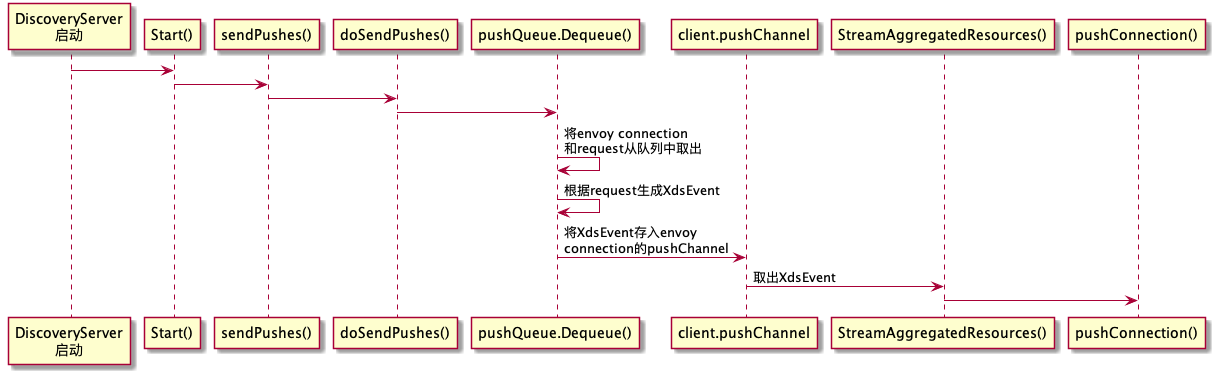

The diagram above was rendered by PlantUML. Its source (embedded in the PNG):
@startuml

"DiscoveryServer\n启动" -> "Start()"
"Start()" -> "sendPushes()"
"sendPushes()" -> "doSendPushes()"
"doSendPushes()" -> "pushQueue.Dequeue()"
"pushQueue.Dequeue()" -> "pushQueue.Dequeue()" : 将envoy connection\n和request从队列中取出
"pushQueue.Dequeue()" -> "pushQueue.Dequeue()" : 根据request生成XdsEvent
"pushQueue.Dequeue()" -> "client.pushChannel" : 将XdsEvent存入envoy \nconnection的pushChannel
"client.pushChannel" -> "StreamAggregatedResources()" : 取出XdsEvent
"StreamAggregatedResources()" -> "pushConnection()"

@enduml